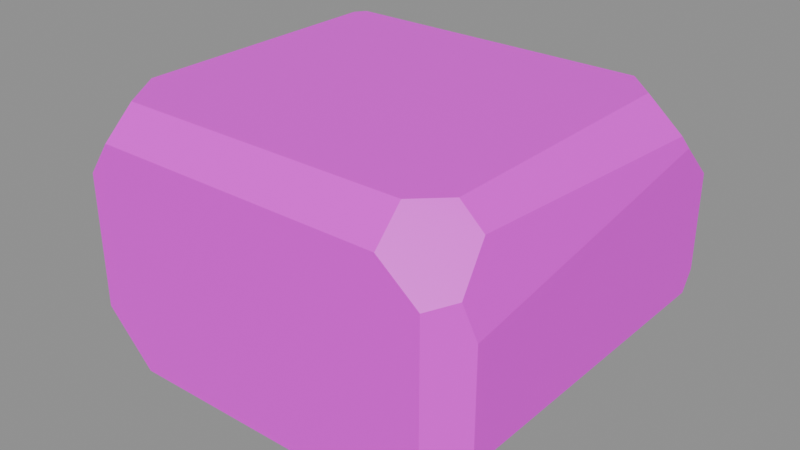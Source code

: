 # Source: vr_brick3.blend  (saved by Blender 5.2.45; exported with 4.5.12 LTS)
import bpy
from mathutils import Matrix  # noqa: F401  (used for matrix-valued properties, if any)

bpy.ops.wm.read_factory_settings(use_empty=True)
scene = bpy.context.scene
scene.name = 'Scene'

# ---- collections
col_anchors = bpy.data.collections.new('anchors'); scene.collection.children.link(col_anchors)

# ---- images (referenced by path relative to the original .blend; pixels are not part of the script)
import os
ASSET_DIR = os.environ.get("B2B_ASSET_DIR", "")  # directory of the original .blend (textures are referenced by path, not embedded)
HERE = os.path.dirname(os.path.abspath(__file__))  # packed textures are extracted next to this script under _unpacked/

def load_image(name, relpath, width, height, colorspace="sRGB"):
    """Load a texture the original file referenced (path relative to the .blend, or extracted next to this script)."""
    p = next((c for c in (os.path.join(HERE, relpath), os.path.join(ASSET_DIR, relpath)) if relpath and os.path.exists(c)), "")
    if p:
        img = bpy.data.images.load(p, check_existing=True)
        img.name = name
    else:  # same state as the original file: an image datablock whose file is absent (Cycles renders it pink)
        img = bpy.data.images.new(name, width, height)
        img.source = "FILE"
        img.filepath = "//" + (relpath or name)
    img.colorspace_settings.name = colorspace
    return img
img_vr_brick3_skin0 = load_image('vr_brick3_skin0', 'vr_brick3_skin0.png', 1024, 1024, 'sRGB')

# ---- materials (node trees are filled in below, after node groups)
mat_vr_brick3 = bpy.data.materials.new('vr_brick3')

# ---- material node trees
mat_vr_brick3.use_nodes = True; mat_vr_brick3.node_tree.nodes.clear()
_N = mat_vr_brick3.node_tree.nodes; _L = mat_vr_brick3.node_tree.links
n0 = _N.new('ShaderNodeBsdfPrincipled'); n0.name = 'Principled BSDF'; n0.location = (-200, 100)
n0.inputs[10].default_value = 0.005
n1 = _N.new('ShaderNodeOutputMaterial'); n1.name = 'Material Output'; n1.location = (200, 100)
n2 = _N.new('ShaderNodeTexImage'); n2.name = 'Image Texture'; n2.location = (0, 0)
n2.image = img_vr_brick3_skin0
n2.interpolation = 'Closest'
_L.new(n0.outputs[0], n1.inputs[0])
_L.new(n2.outputs[0], n0.inputs[0])
n1.is_active_output = True

# ---- meshes
me_vr_brick3 = bpy.data.meshes.new('vr_brick3')
me_vr_brick3.from_pydata([(1.247, 0.8476, 0.5218), (1.247, -0.9866, 0.2378), (1.247, -0.9866, -0.4169), (1.247, 1.005, -0.4169), (1.247, 1.079, -0.2933), (1.247, 1.079, 0.2995), (-1.247, -0.6809, 0.6701), (-1.247, 0.9217, 0.6701), (-1.247, 1.098, 0.5342), (-1.247, 1.098, -0.3366), (-1.247, 0.8198, -0.6824), (-1.247, -0.8291, -0.6824), (-1.247, -1.042, -0.3983), (-1.247, -1.042, 0.3242), (-1.12, 1.181, 0.596), (0.8165, 1.181, 0.596), (1.149, 1.181, 0.2933), (1.149, 1.181, -0.2748), (0.8751, 1.181, -0.6639), (-0.9338, 1.181, -0.6639), (-1.159, 1.181, -0.3489), (-1.159, 1.181, 0.5527), (0.8458, -1.181, 0.6145), (-0.9436, -1.181, 0.6145), (-1.09, -1.181, 0.4107), (-1.09, -1.181, -0.3922), (-0.7969, -1.181, -0.6948), (0.8654, -1.181, -0.6948), (1.09, -1.181, -0.4416), (1.09, -1.181, 0.4169), (0.8263, 0.9773, 0.7874), (-1.09, 0.9773, 0.7874), (-1.139, 0.9125, 0.7874), (-1.139, -0.7087, 0.7874), (-0.9436, -0.9958, 0.7874), (0.836, -0.9958, 0.7874), (1.012, -0.8291, 0.7874), (1.012, 0.792, 0.7874), (0.8654, -1.098, -0.7874), (-0.8263, -1.098, -0.7874), (-1.139, -0.8384, -0.7874), (-1.139, 0.8569, -0.7874), (-0.9534, 1.051, -0.7874), (0.9338, 1.051, -0.7874), (0.9632, 1.024, -0.7874), (0.9632, -0.9773, -0.7874), (1.227, 0.792, 0.6021), (1.159, -0.8384, 0.6639), (1.198, -1.042, 0.4477), (1.217, -1.024, -0.4539)], [], [(0, 1, 2), (0, 2, 3), (0, 3, 4), (0, 4, 5), (6, 7, 8), (6, 8, 9), (6, 9, 10), (6, 10, 11), (6, 11, 12), (6, 12, 13), (14, 15, 16), (14, 16, 17), (14, 17, 18), (14, 18, 19), (14, 19, 20), (14, 20, 21), (22, 23, 24), (22, 24, 25), (22, 25, 26), (22, 26, 27), (22, 27, 28), (22, 28, 29), (30, 31, 32), (30, 32, 33), (30, 33, 34), (30, 34, 35), (30, 35, 36), (30, 36, 37), (38, 39, 40), (38, 40, 41), (38, 41, 42), (38, 42, 43), (38, 43, 44), (38, 44, 45), (1, 0, 46), (1, 46, 47), (1, 47, 48), (39, 38, 27), (39, 27, 26), (35, 34, 23), (35, 23, 22), (43, 42, 19), (43, 19, 18), (31, 30, 15), (31, 15, 14), (11, 10, 41), (11, 41, 40), (7, 6, 33), (7, 33, 32), (3, 2, 49), (3, 49, 45), (3, 45, 44), (47, 46, 37), (47, 37, 36), (25, 24, 13), (25, 13, 12), (9, 8, 21), (9, 21, 20), (49, 2, 1), (49, 1, 48), (49, 48, 29), (49, 29, 28), (5, 4, 17), (5, 17, 16), (25, 12, 11), (25, 11, 40), (25, 40, 39), (25, 39, 26), (23, 34, 33), (23, 33, 6), (23, 6, 13), (23, 13, 24), (41, 10, 9), (41, 9, 20), (41, 20, 19), (41, 19, 42), (14, 21, 8), (14, 8, 7), (14, 7, 32), (14, 32, 31), (49, 28, 27), (49, 27, 38), (49, 38, 45), (47, 36, 35), (47, 35, 22), (47, 22, 29), (47, 29, 48), (18, 17, 4), (18, 4, 3), (18, 3, 44), (18, 44, 43), (30, 37, 46), (30, 46, 0), (30, 0, 5), (30, 5, 16), (30, 16, 15)])
me_vr_brick3.polygons.foreach_set('use_smooth', [True] * 96)
_k = set([(0, 1), (0, 5), (0, 46), (1, 2), (1, 48), (2, 3), (2, 49), (3, 4), (3, 44), (4, 5), (4, 17), (5, 16), (6, 7), (6, 13), (6, 33), (7, 8), (7, 32), (8, 9), (8, 21), (9, 10), (9, 20), (10, 11), (10, 41), (11, 12), (11, 40), (12, 13), (12, 25), (13, 24), (14, 15), (14, 21), (14, 31), (15, 16), (15, 30), (16, 17), (17, 18), (18, 19), (18, 43), (19, 20), (19, 42), (20, 21), (22, 23), (22, 29), (22, 35), (23, 24), (23, 34), (24, 25), (25, 26), (26, 27), (26, 39), (27, 28), (27, 38), (28, 29), (28, 49), (29, 48), (30, 31), (30, 37), (31, 32), (32, 33), (33, 34), (34, 35), (35, 36), (36, 37), (36, 47), (37, 46), (38, 39), (38, 45), (39, 40), (40, 41), (41, 42), (42, 43), (43, 44), (44, 45), (45, 49), (46, 47), (47, 48)])
me_vr_brick3.attributes.new('sharp_edge', 'BOOLEAN', 'EDGE').data.foreach_set('value', [ (min(e.vertices), max(e.vertices)) in _k for e in me_vr_brick3.edges])
_uv = me_vr_brick3.uv_layers.new(name='UVMap')
_uv.uv.foreach_set('vector', [0.2539, 0.3164, 0.01953, 0.3555, 0.01953, 0.4414, 0.2539, 0.3164, 0.01953, 0.4414, 0.2773, 0.4414, 0.2539, 0.3164, 0.2773, 0.4414, 0.2852, 0.4258, 0.2539, 0.3164, 0.2852, 0.4258, 0.2852, 0.3477, 0.06641, 0.6602, 0.2773, 0.6602, 0.3008, 0.6445, 0.06641, 0.6602, 0.3008, 0.6445, 0.3008, 0.5273, 0.06641, 0.6602, 0.3008, 0.5273, 0.2617, 0.4883, 0.06641, 0.6602, 0.2617, 0.4883, 0.05078, 0.4883, 0.06641, 0.6602, 0.05078, 0.4883, 0.01953, 0.5195, 0.06641, 0.6602, 0.01953, 0.5195, 0.01953, 0.6133, 0.6758, 0.6602, 0.9258, 0.6602, 0.9648, 0.6211, 0.6758, 0.6602, 0.9648, 0.6211, 0.9648, 0.5508, 0.6758, 0.6602, 0.9648, 0.5508, 0.9336, 0.4961, 0.6758, 0.6602, 0.9336, 0.4961, 0.6992, 0.4961, 0.6758, 0.6602, 0.6992, 0.4961, 0.668, 0.5352, 0.6758, 0.6602, 0.668, 0.5352, 0.668, 0.6523, 0.3711, 0.6602, 0.6055, 0.6602, 0.6211, 0.6367, 0.3711, 0.6602, 0.6211, 0.6367, 0.6211, 0.5273, 0.3711, 0.6602, 0.6211, 0.5273, 0.582, 0.4883, 0.3711, 0.6602, 0.582, 0.4883, 0.3711, 0.4883, 0.3711, 0.6602, 0.3711, 0.4883, 0.3398, 0.5273, 0.3711, 0.6602, 0.3398, 0.5273, 0.3398, 0.6367, 0.01953, 0.7227, 0.01953, 0.9727, 0.02734, 0.9805, 0.01953, 0.7227, 0.02734, 0.9805, 0.2383, 0.9805, 0.01953, 0.7227, 0.2383, 0.9805, 0.2773, 0.957, 0.01953, 0.7227, 0.2773, 0.957, 0.2773, 0.7227, 0.01953, 0.7227, 0.2773, 0.7227, 0.2539, 0.6992, 0.01953, 0.7227, 0.2539, 0.6992, 0.04297, 0.6992, 0.5977, 0.9648, 0.5977, 0.7461, 0.5586, 0.707, 0.5977, 0.9648, 0.5586, 0.707, 0.3398, 0.707, 0.5977, 0.9648, 0.3398, 0.707, 0.3164, 0.7305, 0.5977, 0.9648, 0.3164, 0.7305, 0.3164, 0.9727, 0.5977, 0.9648, 0.3164, 0.9727, 0.3164, 0.9805, 0.5977, 0.9648, 0.3164, 0.9805, 0.582, 0.9805, 0.1367, 0.2773, 0.3789, 0.2773, 0.3711, 0.2695, 0.1367, 0.2773, 0.3711, 0.2695, 0.168, 0.2227, 0.1367, 0.2773, 0.168, 0.2227, 0.1367, 0.2461, 0.01953, 0.04297, 0.2383, 0.04297, 0.2383, 0.02734, 0.01953, 0.04297, 0.2383, 0.02734, 0.01953, 0.02734, 0.2539, 0.1523, 0.01953, 0.1523, 0.01953, 0.1836, 0.2539, 0.1523, 0.01953, 0.1836, 0.2539, 0.1836, 0.01953, 0.1055, 0.2617, 0.1055, 0.2617, 0.08203, 0.01953, 0.1055, 0.2617, 0.08203, 0.02734, 0.08203, 0.543, 0.2773, 0.7852, 0.2773, 0.7852, 0.2383, 0.543, 0.2773, 0.7852, 0.2383, 0.5352, 0.2383, 0.5664, 0.1055, 0.7852, 0.1055, 0.7852, 0.08203, 0.5664, 0.1055, 0.7852, 0.08203, 0.5664, 0.08203, 0.3086, 0.1055, 0.5195, 0.1055, 0.5195, 0.08203, 0.3086, 0.1055, 0.5195, 0.08203, 0.3086, 0.08203, 0.457, 0.4414, 0.7148, 0.4414, 0.7227, 0.4336, 0.457, 0.4414, 0.7227, 0.4336, 0.7148, 0.3789, 0.457, 0.4414, 0.7148, 0.3789, 0.457, 0.3789, 0.6445, 0.7695, 0.6367, 0.9805, 0.6758, 0.9805, 0.6445, 0.7695, 0.6758, 0.9805, 0.668, 0.7695, 0.668, 0.1836, 0.7695, 0.1836, 0.7617, 0.1602, 0.668, 0.1836, 0.7617, 0.1602, 0.668, 0.1602, 0.2773, 0.04297, 0.3945, 0.04297, 0.3945, 0.02734, 0.2773, 0.04297, 0.3945, 0.02734, 0.2773, 0.02734, 0.4102, 0.1602, 0.4023, 0.1523, 0.3164, 0.1523, 0.4102, 0.1602, 0.3164, 0.1523, 0.293, 0.1602, 0.4102, 0.1602, 0.293, 0.1602, 0.293, 0.1836, 0.4102, 0.1602, 0.293, 0.1836, 0.4102, 0.1836, 0.832, 0.1055, 0.9102, 0.1055, 0.9102, 0.08984, 0.832, 0.1055, 0.9102, 0.08984, 0.832, 0.08984, 0.8086, 0.3789, 0.7773, 0.3789, 0.7617, 0.4258, 0.8086, 0.3789, 0.7617, 0.4258, 0.7695, 0.4414, 0.8086, 0.3789, 0.7695, 0.4414, 0.8242, 0.4414, 0.8086, 0.3789, 0.8242, 0.4414, 0.832, 0.4258, 0.9414, 0.3867, 0.9023, 0.3867, 0.8789, 0.4258, 0.9414, 0.3867, 0.8789, 0.4258, 0.8867, 0.4414, 0.9414, 0.3867, 0.8867, 0.4414, 0.9492, 0.4414, 0.9414, 0.3867, 0.9492, 0.4414, 0.957, 0.4102, 0.01953, 0.2617, 0.02734, 0.2773, 0.08203, 0.2773, 0.01953, 0.2617, 0.08203, 0.2773, 0.08984, 0.2617, 0.01953, 0.2617, 0.08984, 0.2617, 0.05859, 0.2227, 0.01953, 0.2617, 0.05859, 0.2227, 0.03516, 0.2305, 0.8555, 0.1836, 0.8633, 0.1758, 0.8555, 0.1602, 0.8555, 0.1836, 0.8555, 0.1602, 0.832, 0.1602, 0.8555, 0.1836, 0.832, 0.1602, 0.8164, 0.1758, 0.8555, 0.1836, 0.8164, 0.1758, 0.8242, 0.1836, 0.6289, 0.1836, 0.6211, 0.1602, 0.5742, 0.1523, 0.6289, 0.1836, 0.5742, 0.1523, 0.5664, 0.168, 0.6289, 0.1836, 0.5664, 0.168, 0.5742, 0.1836, 0.4805, 0.2773, 0.4961, 0.2539, 0.4805, 0.2305, 0.4805, 0.2773, 0.4805, 0.2305, 0.4492, 0.2227, 0.4805, 0.2773, 0.4492, 0.2227, 0.4258, 0.2617, 0.4805, 0.2773, 0.4258, 0.2617, 0.4414, 0.2773, 0.457, 0.1836, 0.5195, 0.1836, 0.5273, 0.168, 0.457, 0.1836, 0.5273, 0.168, 0.5117, 0.1523, 0.457, 0.1836, 0.5117, 0.1523, 0.4492, 0.1523, 0.457, 0.1836, 0.4492, 0.1523, 0.4492, 0.1602, 0.418, 0.4102, 0.3945, 0.3789, 0.3633, 0.3789, 0.418, 0.4102, 0.3633, 0.3789, 0.3555, 0.3867, 0.418, 0.4102, 0.3555, 0.3867, 0.332, 0.4258, 0.418, 0.4102, 0.332, 0.4258, 0.3398, 0.4414, 0.418, 0.4102, 0.3398, 0.4414, 0.4023, 0.4414])
me_vr_brick3.materials.append(mat_vr_brick3)
me_vr_brick3.update()

# ---- objects
ob_vr_brick3 = bpy.data.objects.new('vr_brick3', me_vr_brick3)

# ---- transforms, parenting, visibility, modifiers, constraints
ob_vr_brick3.location = (0.0, 0.0, 0.0)

# ---- collection membership
scene.collection.objects.link(ob_vr_brick3)

# ---- scene / render settings (as saved in the file)
scene.frame_start = 1; scene.frame_end = 250; scene.frame_set(1)
scene.render.engine = 'BLENDER_EEVEE_NEXT'
scene.render.bake_bias = 0.0
scene.render.bake_samples = 0
scene.render.compositor_device = 'GPU'
scene.eevee.use_volume_custom_range = False
scene.eevee.fast_gi_thickness_near = 0.1
scene.eevee.fast_gi_thickness_far = 0.0
scene.eevee.ray_tracing_options.screen_trace_thickness = 0.1
bpy.context.view_layer.update()

# ---- added for rendering (the .blend has no active camera and no usable light): camera, sun + grey world if the file has none
cam_auto = bpy.data.cameras.new('AutoCamera')
cam_auto.lens = 50.0
cam_auto.sensor_width = 36.0
cam_auto.clip_end = 1000.0
ob_auto_camera = bpy.data.objects.new('AutoCamera', cam_auto)
scene.collection.objects.link(ob_auto_camera)
ob_auto_camera.location = (3.49598, -4.19518, 2.79679)
ob_auto_camera.rotation_euler = (1.09748, -7.21219e-08, 0.694738)
scene.camera = ob_auto_camera
light_auto_sun = bpy.data.lights.new('AutoSun', 'SUN')
light_auto_sun.energy = 3.0
light_auto_sun.angle = 0.0523599
ob_auto_sun = bpy.data.objects.new('AutoSun', light_auto_sun)
scene.collection.objects.link(ob_auto_sun)
ob_auto_sun.rotation_euler = (0.872665, 0.174533, 0.523599)
if scene.world is None:
    world_auto = bpy.data.worlds.new('AutoWorld')
    world_auto.color = (0.3, 0.3, 0.3)
    scene.world = world_auto
bpy.context.view_layer.update()
